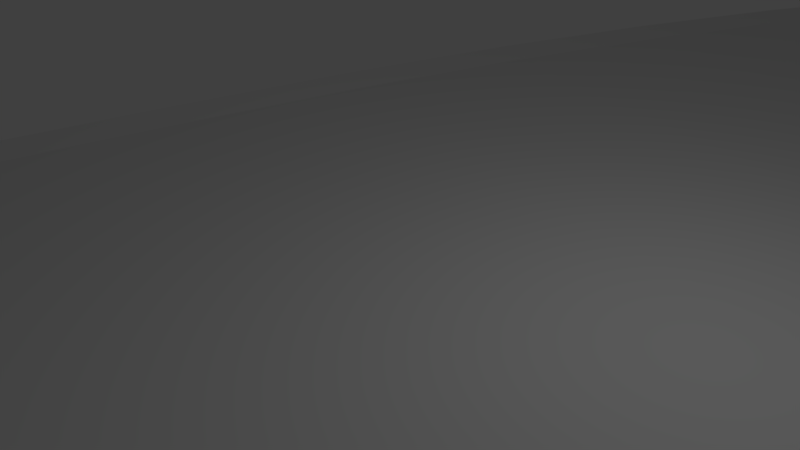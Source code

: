 # Source: LoopTurnTrackStripped.blend  (saved by Blender 2.77.0; exported with 4.5.12 LTS)
import bpy
from mathutils import Matrix  # noqa: F401  (used for matrix-valued properties, if any)

bpy.ops.wm.read_factory_settings(use_empty=True)
scene = bpy.context.scene
scene.name = 'Scene'

# ---- collections
col_collection_1 = bpy.data.collections.new('Collection 1'); scene.collection.children.link(col_collection_1)

# ---- materials (node trees are filled in below, after node groups)
mat_material = bpy.data.materials.new('Material')
mat_material.alpha_threshold = 0.0
mat_material.use_transparent_shadow = False
mat_material.roughness = 0.5
mat_material.line_color = (0.0, 0.0, 0.0, 1.0)

# ---- material node trees

# ---- world
world_world = bpy.data.worlds.new('World'); scene.world = world_world
world_world.color = (0.05088, 0.05088, 0.05088)
world_world.use_sun_shadow = False
world_world.sun_shadow_jitter_overblur = 0.0
world_world.cycles.sampling_method = 'MANUAL'

# ---- cameras
cam_camera = bpy.data.cameras.new('Camera')
cam_camera.clip_end = 100.0
cam_camera.lens = 35.0
cam_camera.sensor_width = 32.0
cam_camera.sensor_height = 18.0
cam_camera.ortho_scale = 7.314
cam_camera.dof.focus_distance = 0.0
cam_camera.dof.aperture_fstop = 128.0

# ---- lights
light_lamp = bpy.data.lights.new('Lamp', 'POINT')
light_lamp.transmission_factor = 0.0
light_lamp.cutoff_distance = 30.0
light_lamp.energy = 100.0
light_lamp.shadow_buffer_clip_start = 1.001
light_lamp.shadow_soft_size = 0.1
light_lamp.shadow_maximum_resolution = 0.006
light_lamp.use_absolute_resolution = True

# ---- meshes
me_cube = bpy.data.meshes.new('Cube')
me_cube.from_pydata([(7.5, -0.008707, 15.0), (7.5, 0.01517, 15.0), (8.14, -0.008706, 15.0), (8.14, 0.05601, 15.0), (-7.5, -0.008707, 15.0), (-7.5, 0.01517, 15.0), (0.0, -0.008707, 15.0), (0.0, 0.01517, 15.0), (-8.14, -0.008706, 15.0), (-8.14, 0.05601, 15.0), (7.575, -0.008707, 11.82), (7.575, 0.01517, 11.82), (8.214, -0.008706, 11.85), (8.214, 0.05601, 11.85), (-7.408, -0.008707, 11.11), (-7.408, 0.01517, 11.11), (0.08326, -0.008707, 11.47), (0.08326, 0.01517, 11.47), (-8.047, -0.008706, 11.08), (-8.047, 0.05601, 11.08), (7.8, -0.008707, 8.648), (7.8, 0.01517, 8.648), (8.436, -0.008706, 8.708), (8.436, 0.05601, 8.708), (-7.134, -0.008707, 7.236), (-7.134, 0.01517, 7.236), (0.3329, -0.008707, 7.942), (0.3329, 0.01517, 7.942), (-7.771, -0.008706, 7.176), (-7.771, 0.05601, 7.176), (8.173, -0.008707, 5.489), (8.173, 0.01517, 5.489), (8.807, -0.008706, 5.579), (8.807, 0.05601, 5.579), (-6.677, -0.008707, 3.376), (-6.677, 0.01517, 3.376), (0.7482, -0.008707, 4.432), (0.7482, 0.01517, 4.432), (-7.31, -0.008706, 3.286), (-7.31, 0.05601, 3.286), (8.696, -0.008708, 2.352), (8.696, 0.01517, 2.352), (9.324, -0.008706, 2.472), (9.324, 0.05601, 2.472), (-6.039, -0.008708, -0.459), (-6.039, 0.01517, -0.459), (1.328, -0.008708, 0.9464), (1.328, 0.01517, 0.9464), (-6.667, -0.008707, -0.5788), (-6.667, 0.05601, -0.5788), (9.365, -0.008708, -0.7576), (9.365, 0.01517, -0.7576), (9.987, -0.008707, -0.6082), (9.987, 0.05601, -0.6082), (-5.221, -0.008708, -4.259), (-5.221, 0.01517, -4.259), (2.072, -0.008708, -2.508), (2.072, 0.01517, -2.508), (-5.843, -0.008707, -4.409), (-5.843, 0.05601, -4.409), (10.18, -0.008708, -3.832), (10.18, 0.01517, -3.832), (10.79, -0.008707, -3.653), (10.79, 0.05601, -3.653), (-4.224, -0.008708, -8.017), (-4.224, 0.01517, -8.017), (2.978, -0.008708, -5.924), (2.978, 0.01517, -5.924), (-4.838, -0.008707, -8.195), (-4.838, 0.05601, -8.195), (11.14, -0.008708, -6.864), (11.14, 0.01517, -6.864), (11.74, -0.008707, -6.657), (11.74, 0.05601, -6.657), (-3.052, -0.008708, -11.72), (-3.052, 0.01517, -11.72), (4.044, -0.008708, -9.294), (4.044, 0.01517, -9.294), (-3.657, -0.008707, -11.93), (-3.657, 0.05601, -11.93), (12.24, -0.008708, -9.848), (12.24, 0.01517, -9.848), (12.83, -0.008707, -9.613), (12.83, 0.05601, -9.613), (-1.707, -0.008708, -15.37), (-1.707, 0.01517, -15.37), (5.267, -0.008708, -12.61), (5.267, 0.01517, -12.61), (-2.301, -0.008707, -15.61), (-2.301, 0.05601, -15.61), (13.48, -0.008708, -12.78), (13.48, 0.01517, -12.78), (14.06, -0.008707, -12.51), (14.06, 0.05601, -12.51), (-0.1908, -0.008708, -18.95), (-0.1908, 0.01517, -18.95), (6.645, -0.008708, -15.86), (6.645, 0.01517, -15.86), (-0.7738, -0.008707, -19.21), (-0.7738, 0.05601, -19.21), (14.86, -0.008708, -15.64), (14.86, 0.01517, -15.64), (15.43, -0.008707, -15.35), (15.43, 0.05601, -15.35), (1.492, -0.008708, -22.45), (1.492, 0.01517, -22.45), (8.175, -0.008708, -19.05), (8.175, 0.01517, -19.05), (0.922, -0.008707, -22.74), (0.922, 0.05601, -22.74), (16.37, -0.008708, -18.44), (16.37, 0.01517, -18.44), (16.92, -0.008707, -18.13), (16.92, 0.05601, -18.13), (3.338, -0.008708, -25.88), (3.338, 0.01517, -25.88), (9.853, -0.008708, -22.16), (9.853, 0.01517, -22.16), (2.782, -0.008707, -26.19), (2.782, 0.05601, -26.19), (18.01, -0.008708, -21.17), (18.01, 0.01517, -21.17), (18.55, -0.008707, -20.83), (18.55, 0.05601, -20.83), (5.343, -0.008708, -29.21), (5.343, 0.01517, -29.21), (11.68, -0.008708, -25.19), (11.68, 0.01517, -25.19), (4.803, -0.008707, -29.55), (4.803, 0.05601, -29.55), (19.77, -0.008708, -23.81), (19.77, 0.01517, -23.81), (20.3, -0.008707, -23.45), (20.3, 0.05601, -23.45), (7.503, -0.008708, -32.44), (7.503, 0.01517, -32.44), (13.64, -0.008708, -28.13), (13.64, 0.01517, -28.13), (6.979, -0.008707, -32.81), (6.979, 0.05601, -32.81), (21.66, -0.008708, -26.37), (21.66, 0.01517, -26.37), (22.17, -0.008707, -25.98), (22.17, 0.05601, -25.98), (9.812, -0.008708, -35.56), (9.812, 0.01517, -35.56), (15.74, -0.008708, -30.97), (15.74, 0.01517, -30.97), (9.307, -0.008707, -35.96), (9.307, 0.05601, -35.96), (23.67, -0.008708, -28.84), (23.67, 0.01517, -28.84), (24.16, -0.008707, -28.42), (24.16, 0.05601, -28.42), (12.27, -0.008708, -38.58), (12.27, 0.01517, -38.58), (17.97, -0.008708, -33.71), (17.97, 0.01517, -33.71), (11.78, -0.008707, -38.99), (11.78, 0.05601, -38.99), (25.79, -0.008708, -31.21), (25.79, 0.01517, -31.21), (26.26, -0.008707, -30.77), (26.26, 0.05601, -30.77), (14.86, -0.008708, -41.48), (14.86, 0.01517, -41.48), (20.33, -0.008708, -36.34), (20.33, 0.01517, -36.34), (14.39, -0.008707, -41.91), (14.39, 0.05601, -41.91), (28.03, -0.008708, -33.47), (28.03, 0.01517, -33.47), (28.47, -0.008707, -33.01), (28.47, 0.05601, -33.01), (17.59, -0.008708, -44.25), (17.59, 0.01517, -44.25), (22.81, -0.008708, -38.86), (22.81, 0.01517, -38.86), (17.14, -0.008707, -44.7), (17.14, 0.05601, -44.7), (30.36, -0.008708, -35.63), (30.36, 0.01517, -35.63), (30.78, -0.008707, -35.15), (30.78, 0.05601, -35.15), (20.44, -0.008708, -46.88), (20.44, 0.01517, -46.88), (25.4, -0.008708, -41.26), (25.4, 0.01517, -41.26), (20.02, -0.008707, -47.36), (20.02, 0.05601, -47.36), (32.8, -0.008708, -37.68), (32.8, 0.01517, -37.68), (33.2, -0.008707, -37.18), (33.2, 0.05601, -37.18), (23.42, -0.008708, -49.39), (23.42, 0.01517, -49.39), (28.11, -0.008708, -43.53), (28.11, 0.01517, -43.53), (23.02, -0.008707, -49.88), (23.02, 0.05601, -49.88), (35.32, -0.008708, -39.61), (35.32, 0.01517, -39.61), (35.7, -0.008707, -39.09), (35.7, 0.05601, -39.09), (26.51, -0.008708, -51.74), (26.51, 0.01517, -51.74), (30.92, -0.008708, -45.68), (30.92, 0.01517, -45.68), (26.13, -0.008707, -52.26), (26.13, 0.05601, -52.26), (37.94, -0.008708, -41.42), (37.94, 0.01517, -41.42), (38.29, -0.008707, -40.88), (38.29, 0.05601, -40.88), (29.71, -0.008708, -53.95), (29.71, 0.01517, -53.95), (33.82, -0.008708, -47.69), (33.82, 0.01517, -47.69), (29.35, -0.008707, -54.49), (29.35, 0.05601, -54.49), (40.64, -0.008708, -43.1), (40.64, 0.01517, -43.1), (40.97, -0.008707, -42.55), (40.97, 0.05601, -42.55), (33.0, -0.008708, -56.01), (33.0, 0.01517, -56.01), (36.82, -0.008708, -49.56), (36.82, 0.01517, -49.56), (32.68, -0.008707, -56.56), (32.68, 0.05601, -56.56), (43.41, -0.008708, -44.65), (43.41, 0.01517, -44.65), (43.71, -0.008707, -44.09), (43.71, 0.05601, -44.09), (36.4, -0.008708, -57.91), (36.4, 0.01517, -57.91), (39.91, -0.008708, -51.28), (39.91, 0.01517, -51.28), (36.1, -0.008707, -58.48), (36.1, 0.05601, -58.48), (46.26, -0.008708, -46.08), (46.26, 0.01517, -46.08), (46.53, -0.008707, -45.5), (46.53, 0.05601, -45.5), (39.87, -0.008708, -59.65), (39.87, 0.01517, -59.65), (43.07, -0.008708, -52.86), (43.07, 0.01517, -52.86), (39.6, -0.008707, -60.23), (39.6, 0.05601, -60.23), (49.17, -0.008708, -47.36), (49.17, 0.01517, -47.36), (49.41, -0.008707, -46.77), (49.41, 0.05601, -46.77), (43.43, -0.008708, -61.22), (43.43, 0.01517, -61.22), (46.3, -0.008708, -54.29), (46.3, 0.01517, -54.29), (43.18, -0.008707, -61.81), (43.18, 0.05601, -61.81), (52.14, -0.008708, -48.51), (52.14, 0.01517, -48.51), (52.35, -0.008707, -47.91), (52.35, 0.05601, -47.91), (47.05, -0.008708, -62.62), (47.05, 0.01517, -62.62), (49.59, -0.008708, -55.57), (49.59, 0.01517, -55.57), (46.84, -0.008707, -63.22), (46.84, 0.05601, -63.22), (55.15, -0.008708, -49.52), (55.15, 0.01517, -49.52), (55.34, -0.008707, -48.9), (55.34, 0.05601, -48.9), (50.74, -0.008708, -63.85), (50.74, 0.01517, -63.85), (52.95, -0.008708, -56.68), (52.95, 0.01517, -56.68), (50.55, -0.008707, -64.46), (50.55, 0.05601, -64.46), (58.21, -0.008708, -50.38), (58.21, 0.01517, -50.38), (58.37, -0.008707, -49.76), (58.37, 0.05601, -49.76), (54.48, -0.008709, -64.91), (54.48, 0.01517, -64.91), (56.35, -0.008708, -57.64), (56.35, 0.01517, -57.64), (54.32, -0.008708, -65.53), (54.32, 0.05601, -65.53), (61.31, -0.008708, -51.1), (61.31, 0.01517, -51.1), (61.44, -0.008707, -50.47), (61.44, 0.05601, -50.47), (58.27, -0.008709, -65.79), (58.27, 0.01517, -65.79), (59.79, -0.008708, -58.44), (59.79, 0.01517, -58.44), (58.14, -0.008708, -66.41), (58.14, 0.05601, -66.41), (64.44, -0.008708, -51.67), (64.44, 0.01517, -51.67), (64.54, -0.008707, -51.04), (64.54, 0.05601, -51.04), (62.09, -0.008709, -66.48), (62.09, 0.01517, -66.48), (63.27, -0.008708, -59.08), (63.27, 0.01517, -59.08), (61.99, -0.008708, -67.12), (61.99, 0.05601, -67.12), (67.59, -0.008708, -52.09), (67.59, 0.01517, -52.09), (67.66, -0.008707, -51.46), (67.66, 0.05601, -51.46), (65.95, -0.008709, -67.0), (65.95, 0.01517, -67.0), (66.77, -0.008708, -59.55), (66.77, 0.01517, -59.55), (65.88, -0.008708, -67.64), (65.88, 0.05601, -67.64), (70.76, -0.008708, -52.37), (70.76, 0.01517, -52.37), (70.8, -0.008707, -51.73), (70.8, 0.05601, -51.73), (69.82, -0.008709, -67.34), (69.82, 0.01517, -67.34), (70.29, -0.008708, -59.85), (70.29, 0.01517, -59.85), (69.78, -0.008708, -67.98), (69.78, 0.05601, -67.98), (73.94, -0.008708, -52.49), (73.94, 0.01517, -52.49), (73.95, -0.008707, -51.85), (73.95, 0.05601, -51.85), (73.7, -0.008709, -67.49), (73.7, 0.01517, -67.49), (73.82, -0.008708, -59.99), (73.82, 0.01517, -59.99), (73.69, -0.008708, -68.13), (73.69, 0.05601, -68.13), (77.12, -0.008708, -52.47), (77.12, 0.01517, -52.47), (77.1, -0.008707, -51.83), (77.1, 0.05601, -51.83), (77.59, -0.008709, -67.46), (77.59, 0.01517, -67.46), (77.36, -0.008708, -59.96), (77.36, 0.01517, -59.96), (77.61, -0.008708, -68.1), (77.61, 0.05601, -68.1), (80.3, -0.008708, -52.29), (80.3, 0.01517, -52.29), (80.25, -0.008707, -51.65), (80.25, 0.05601, -51.65), (81.47, -0.008709, -67.25), (81.47, 0.01517, -67.25), (80.88, -0.008708, -59.77), (80.88, 0.01517, -59.77), (81.52, -0.008708, -67.88), (81.52, 0.05601, -67.88)], [], [(1, 0, 2, 3), (0, 1, 7, 6), (5, 9, 8, 4), (4, 6, 7, 5), (2, 0, 10, 12), (9, 5, 15, 19), (7, 1, 11, 17), (5, 7, 17, 15), (1, 3, 13, 11), (8, 9, 19, 18), (3, 2, 12, 13), (4, 8, 18, 14), (0, 6, 16, 10), (6, 4, 14, 16), (19, 15, 25, 29), (15, 17, 27, 25), (12, 10, 20, 22), (10, 16, 26, 20), (18, 19, 29, 28), (11, 13, 23, 21), (17, 11, 21, 27), (14, 18, 28, 24), (16, 14, 24, 26), (13, 12, 22, 23), (25, 27, 37, 35), (22, 20, 30, 32), (20, 26, 36, 30), (28, 29, 39, 38), (21, 23, 33, 31), (27, 21, 31, 37), (24, 28, 38, 34), (26, 24, 34, 36), (23, 22, 32, 33), (29, 25, 35, 39), (32, 30, 40, 42), (30, 36, 46, 40), (38, 39, 49, 48), (31, 33, 43, 41), (37, 31, 41, 47), (34, 38, 48, 44), (36, 34, 44, 46), (33, 32, 42, 43), (39, 35, 45, 49), (35, 37, 47, 45), (40, 46, 56, 50), (48, 49, 59, 58), (41, 43, 53, 51), (47, 41, 51, 57), (44, 48, 58, 54), (46, 44, 54, 56), (43, 42, 52, 53), (49, 45, 55, 59), (45, 47, 57, 55), (42, 40, 50, 52), (51, 53, 63, 61), (57, 51, 61, 67), (54, 58, 68, 64), (56, 54, 64, 66), (53, 52, 62, 63), (59, 55, 65, 69), (55, 57, 67, 65), (52, 50, 60, 62), (50, 56, 66, 60), (58, 59, 69, 68), (67, 61, 71, 77), (64, 68, 78, 74), (66, 64, 74, 76), (63, 62, 72, 73), (69, 65, 75, 79), (65, 67, 77, 75), (62, 60, 70, 72), (60, 66, 76, 70), (68, 69, 79, 78), (61, 63, 73, 71), (74, 78, 88, 84), (76, 74, 84, 86), (73, 72, 82, 83), (79, 75, 85, 89), (75, 77, 87, 85), (72, 70, 80, 82), (70, 76, 86, 80), (78, 79, 89, 88), (71, 73, 83, 81), (77, 71, 81, 87), (86, 84, 94, 96), (83, 82, 92, 93), (89, 85, 95, 99), (85, 87, 97, 95), (82, 80, 90, 92), (80, 86, 96, 90), (88, 89, 99, 98), (81, 83, 93, 91), (87, 81, 91, 97), (84, 88, 98, 94), (93, 92, 102, 103), (99, 95, 105, 109), (95, 97, 107, 105), (92, 90, 100, 102), (90, 96, 106, 100), (98, 99, 109, 108), (91, 93, 103, 101), (97, 91, 101, 107), (94, 98, 108, 104), (96, 94, 104, 106), (105, 107, 117, 115), (102, 100, 110, 112), (100, 106, 116, 110), (108, 109, 119, 118), (101, 103, 113, 111), (107, 101, 111, 117), (104, 108, 118, 114), (106, 104, 114, 116), (103, 102, 112, 113), (109, 105, 115, 119), (112, 110, 120, 122), (110, 116, 126, 120), (118, 119, 129, 128), (111, 113, 123, 121), (117, 111, 121, 127), (114, 118, 128, 124), (116, 114, 124, 126), (113, 112, 122, 123), (119, 115, 125, 129), (115, 117, 127, 125), (120, 126, 136, 130), (128, 129, 139, 138), (121, 123, 133, 131), (127, 121, 131, 137), (124, 128, 138, 134), (126, 124, 134, 136), (123, 122, 132, 133), (129, 125, 135, 139), (125, 127, 137, 135), (122, 120, 130, 132), (138, 139, 149, 148), (131, 133, 143, 141), (137, 131, 141, 147), (134, 138, 148, 144), (136, 134, 144, 146), (133, 132, 142, 143), (139, 135, 145, 149), (135, 137, 147, 145), (132, 130, 140, 142), (130, 136, 146, 140), (141, 143, 153, 151), (147, 141, 151, 157), (144, 148, 158, 154), (146, 144, 154, 156), (143, 142, 152, 153), (149, 145, 155, 159), (145, 147, 157, 155), (142, 140, 150, 152), (140, 146, 156, 150), (148, 149, 159, 158), (157, 151, 161, 167), (154, 158, 168, 164), (156, 154, 164, 166), (153, 152, 162, 163), (159, 155, 165, 169), (155, 157, 167, 165), (152, 150, 160, 162), (150, 156, 166, 160), (158, 159, 169, 168), (151, 153, 163, 161), (166, 164, 174, 176), (163, 162, 172, 173), (169, 165, 175, 179), (165, 167, 177, 175), (162, 160, 170, 172), (160, 166, 176, 170), (168, 169, 179, 178), (161, 163, 173, 171), (167, 161, 171, 177), (164, 168, 178, 174), (173, 172, 182, 183), (179, 175, 185, 189), (175, 177, 187, 185), (172, 170, 180, 182), (170, 176, 186, 180), (178, 179, 189, 188), (171, 173, 183, 181), (177, 171, 181, 187), (174, 178, 188, 184), (176, 174, 184, 186), (189, 185, 195, 199), (185, 187, 197, 195), (182, 180, 190, 192), (180, 186, 196, 190), (188, 189, 199, 198), (181, 183, 193, 191), (187, 181, 191, 197), (184, 188, 198, 194), (186, 184, 194, 196), (183, 182, 192, 193), (195, 197, 207, 205), (192, 190, 200, 202), (190, 196, 206, 200), (198, 199, 209, 208), (191, 193, 203, 201), (197, 191, 201, 207), (194, 198, 208, 204), (196, 194, 204, 206), (193, 192, 202, 203), (199, 195, 205, 209), (202, 200, 210, 212), (200, 206, 216, 210), (208, 209, 219, 218), (201, 203, 213, 211), (207, 201, 211, 217), (204, 208, 218, 214), (206, 204, 214, 216), (203, 202, 212, 213), (209, 205, 215, 219), (205, 207, 217, 215), (210, 216, 226, 220), (218, 219, 229, 228), (211, 213, 223, 221), (217, 211, 221, 227), (214, 218, 228, 224), (216, 214, 224, 226), (213, 212, 222, 223), (219, 215, 225, 229), (215, 217, 227, 225), (212, 210, 220, 222), (221, 223, 233, 231), (227, 221, 231, 237), (224, 228, 238, 234), (226, 224, 234, 236), (223, 222, 232, 233), (229, 225, 235, 239), (225, 227, 237, 235), (222, 220, 230, 232), (220, 226, 236, 230), (228, 229, 239, 238), (237, 231, 241, 247), (234, 238, 248, 244), (236, 234, 244, 246), (233, 232, 242, 243), (239, 235, 245, 249), (235, 237, 247, 245), (232, 230, 240, 242), (230, 236, 246, 240), (238, 239, 249, 248), (231, 233, 243, 241), (244, 248, 258, 254), (246, 244, 254, 256), (243, 242, 252, 253), (249, 245, 255, 259), (245, 247, 257, 255), (242, 240, 250, 252), (240, 246, 256, 250), (248, 249, 259, 258), (241, 243, 253, 251), (247, 241, 251, 257), (256, 254, 264, 266), (253, 252, 262, 263), (259, 255, 265, 269), (255, 257, 267, 265), (252, 250, 260, 262), (250, 256, 266, 260), (258, 259, 269, 268), (251, 253, 263, 261), (257, 251, 261, 267), (254, 258, 268, 264), (263, 262, 272, 273), (269, 265, 275, 279), (265, 267, 277, 275), (262, 260, 270, 272), (260, 266, 276, 270), (268, 269, 279, 278), (261, 263, 273, 271), (267, 261, 271, 277), (264, 268, 278, 274), (266, 264, 274, 276), (275, 277, 287, 285), (272, 270, 280, 282), (270, 276, 286, 280), (278, 279, 289, 288), (271, 273, 283, 281), (277, 271, 281, 287), (274, 278, 288, 284), (276, 274, 284, 286), (273, 272, 282, 283), (279, 275, 285, 289), (282, 280, 290, 292), (280, 286, 296, 290), (288, 289, 299, 298), (281, 283, 293, 291), (287, 281, 291, 297), (284, 288, 298, 294), (286, 284, 294, 296), (283, 282, 292, 293), (289, 285, 295, 299), (285, 287, 297, 295), (290, 296, 306, 300), (298, 299, 309, 308), (291, 293, 303, 301), (297, 291, 301, 307), (294, 298, 308, 304), (296, 294, 304, 306), (293, 292, 302, 303), (299, 295, 305, 309), (295, 297, 307, 305), (292, 290, 300, 302), (308, 309, 319, 318), (301, 303, 313, 311), (307, 301, 311, 317), (304, 308, 318, 314), (306, 304, 314, 316), (303, 302, 312, 313), (309, 305, 315, 319), (305, 307, 317, 315), (302, 300, 310, 312), (300, 306, 316, 310), (311, 313, 323, 321), (317, 311, 321, 327), (314, 318, 328, 324), (316, 314, 324, 326), (313, 312, 322, 323), (319, 315, 325, 329), (315, 317, 327, 325), (312, 310, 320, 322), (310, 316, 326, 320), (318, 319, 329, 328), (327, 321, 331, 337), (324, 328, 338, 334), (326, 324, 334, 336), (323, 322, 332, 333), (329, 325, 335, 339), (325, 327, 337, 335), (322, 320, 330, 332), (320, 326, 336, 330), (328, 329, 339, 338), (321, 323, 333, 331), (336, 334, 344, 346), (333, 332, 342, 343), (339, 335, 345, 349), (335, 337, 347, 345), (332, 330, 340, 342), (330, 336, 346, 340), (338, 339, 349, 348), (331, 333, 343, 341), (337, 331, 341, 347), (334, 338, 348, 344), (343, 342, 352, 353), (349, 345, 355, 359), (345, 347, 357, 355), (342, 340, 350, 352), (340, 346, 356, 350), (348, 349, 359, 358), (341, 343, 353, 351), (347, 341, 351, 357), (344, 348, 358, 354), (346, 344, 354, 356), (356, 354, 355, 357), (356, 357, 351, 350), (359, 355, 354, 358), (353, 352, 350, 351)])
me_cube.materials.append(mat_material)
me_cube.use_remesh_preserve_volume = False
me_cube.use_remesh_preserve_attributes = False
me_cube.use_mirror_vertex_groups = False
me_cube.update()

# ---- objects
ob_cube = bpy.data.objects.new('Cube', me_cube)
ob_lamp = bpy.data.objects.new('Lamp', light_lamp)
ob_camera = bpy.data.objects.new('Camera', cam_camera)

# ---- transforms, parenting, visibility, modifiers, constraints
ob_cube.location = (0.0, 0.0, 0.0)
ob_cube.rotation_euler = (1.571, 0.0, 0.0)
ob_cube.scale = (1.0, 3.0, 1.0)
ob_cube.lock_rotations_4d = False
ob_cube.empty_display_type = 'ARROWS'
ob_cube.lineart.crease_threshold = 0.0
_m = ob_cube.modifiers.new('SimpleDeform', 'SIMPLE_DEFORM')
_m.deform_axis = 'Z'
_m.factor = 0.02618
_m.angle = 0.02618
_m.limits = (0.303, 0.8182)
ob_lamp.location = (4.076, 1.005, 5.904)
ob_lamp.rotation_euler = (0.6503, 0.05522, 1.866)
ob_lamp.lock_rotations_4d = False
ob_lamp.empty_display_type = 'ARROWS'
ob_lamp.color = (0.0, 0.0, 0.0, 0.0)
ob_lamp.lineart.crease_threshold = 0.0
ob_camera.location = (7.481, -6.508, 5.344)
ob_camera.rotation_euler = (1.109, 0.01082, 0.8149)
ob_camera.lock_rotations_4d = False
ob_camera.empty_display_type = 'ARROWS'
ob_camera.color = (0.0, 0.0, 0.0, 0.0)
ob_camera.display_type = 'WIRE'
ob_camera.lineart.crease_threshold = 0.0

# ---- collection membership
col_collection_1.objects.link(ob_cube)
col_collection_1.objects.link(ob_lamp)
col_collection_1.objects.link(ob_camera)

# ---- scene / render settings (as saved in the file)
scene.camera = ob_camera
scene.frame_start = 1; scene.frame_end = 250; scene.frame_set(1)
scene.render.engine = 'BLENDER_EEVEE_NEXT'
scene.render.resolution_percentage = 50
scene.render.dither_intensity = 0.0
scene.cycles.use_denoising = False
scene.cycles.samples = 128
scene.cycles.sampling_pattern = 'TABULATED_SOBOL'
scene.cycles.light_sampling_threshold = 0.0
scene.cycles.use_adaptive_sampling = False
scene.cycles.use_light_tree = False
scene.cycles.blur_glossy = 0.0
scene.cycles.sample_clamp_indirect = 0.0
scene.view_settings.view_transform = 'Standard'
bpy.context.view_layer.update()
